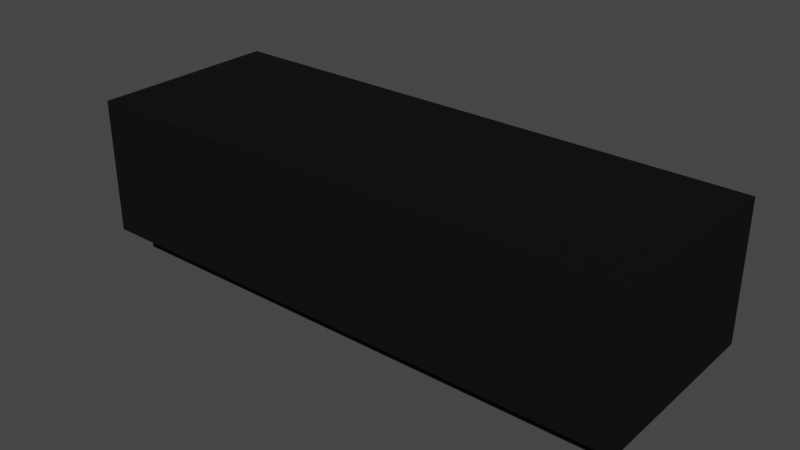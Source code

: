 # Source: black_bench.blend  (saved by Blender 2.83.19; exported with 4.5.12 LTS)
import bpy
from mathutils import Matrix  # noqa: F401  (used for matrix-valued properties, if any)

bpy.ops.wm.read_factory_settings(use_empty=True)
scene = bpy.context.scene
scene.name = 'Scene'

# ---- collections
col_collection = bpy.data.collections.new('Collection'); scene.collection.children.link(col_collection)

# ---- materials (node trees are filled in below, after node groups)
mat_material = bpy.data.materials.new('Material')
mat_material.alpha_threshold = 0.0
mat_material.use_transparent_shadow = False
mat_material.line_color = (0.0, 0.0, 0.0, 1.0)

# ---- material node trees
mat_material.use_nodes = True; mat_material.node_tree.nodes.clear()
_N = mat_material.node_tree.nodes; _L = mat_material.node_tree.links
n0 = _N.new('ShaderNodeOutputMaterial'); n0.name = 'Material Output'; n0.location = (225, 302)
n1 = _N.new('ShaderNodeBsdfPrincipled'); n1.name = 'Principled BSDF'; n1.location = (-65, 302)
n1.distribution = 'GGX'
n1.subsurface_method = 'BURLEY'
n1.inputs[0].default_value = (0.003171, 0.003171, 0.003171, 1.0)
n1.inputs[2].default_value = 0.8
n1.inputs[3].default_value = 1.45
n1.inputs[13].default_value = 0.1705
n1.inputs[27].default_value = (0.0, 0.0, 0.0, 1.0)
n1.inputs[28].default_value = 1.0
_L.new(n1.outputs[0], n0.inputs[0])
n0.is_active_output = True

# ---- world
world_world = bpy.data.worlds.new('World'); scene.world = world_world
world_world.use_nodes = True; world_world.node_tree.nodes.clear()
_N = world_world.node_tree.nodes; _L = world_world.node_tree.links
n0 = _N.new('ShaderNodeOutputWorld'); n0.name = 'World Output'; n0.location = (300, 300)
n1 = _N.new('ShaderNodeBackground'); n1.name = 'Background'; n1.location = (10, 300)
n1.inputs[0].default_value = (0.05088, 0.05088, 0.05088, 1.0)
_L.new(n1.outputs[0], n0.inputs[0])
n0.is_active_output = True
world_world.color = (0.05088, 0.05088, 0.05088)
world_world.use_sun_shadow = False
world_world.sun_shadow_jitter_overblur = 0.0

# ---- meshes
me_cube = bpy.data.meshes.new('Cube')
me_cube.from_pydata([(1.147, 1.0, 1.0), (1.147, 1.0, -1.0), (1.147, -1.0, 1.0), (1.147, -1.0, -1.0), (-1.147, 1.0, 1.0), (-1.147, 1.0, -1.0), (-1.147, -1.0, 1.0), (-1.147, -1.0, -1.0), (1.237, -1.237, 1.0), (-1.237, -1.237, 1.0), (1.237, 1.237, 1.0), (-1.237, 1.237, 1.0), (1.237, -1.237, 14.36), (-1.237, -1.237, 14.36), (1.237, 1.237, 14.36), (-1.237, 1.237, 14.36)], [], [(4, 6, 9, 11), (3, 2, 6, 7), (7, 6, 4, 5), (5, 1, 3, 7), (1, 0, 2, 3), (5, 4, 0, 1), (11, 9, 13, 15), (2, 0, 10, 8), (0, 4, 11, 10), (6, 2, 8, 9), (14, 15, 13, 12), (9, 8, 12, 13), (10, 11, 15, 14), (8, 10, 14, 12)])
_uv = me_cube.uv_layers.new(name='UVMap')
_uv.uv.foreach_set('vector', [0.625, 0.25, 0.625, 0.0, 0.625, 0.0, 0.625, 0.25, 0.375, 0.75, 0.625, 0.75, 0.625, 1.0, 0.375, 1.0, 0.375, 0.0, 0.625, 0.0, 0.625, 0.25, 0.375, 0.25, 0.125, 0.5, 0.375, 0.5, 0.375, 0.75, 0.125, 0.75, 0.375, 0.5, 0.625, 0.5, 0.625, 0.75, 0.375, 0.75, 0.375, 0.25, 0.625, 0.25, 0.625, 0.5, 0.375, 0.5, 0.625, 0.25, 0.625, 0.0, 0.625, 0.0, 0.625, 0.25, 0.625, 0.75, 0.625, 0.5, 0.625, 0.5, 0.625, 0.75, 0.625, 0.5, 0.625, 0.25, 0.625, 0.25, 0.625, 0.5, 0.625, 1.0, 0.625, 0.75, 0.625, 0.75, 0.625, 1.0, 0.625, 0.5, 0.875, 0.5, 0.875, 0.75, 0.625, 0.75, 0.625, 1.0, 0.625, 0.75, 0.625, 0.75, 0.625, 1.0, 0.625, 0.5, 0.625, 0.25, 0.625, 0.25, 0.625, 0.5, 0.625, 0.75, 0.625, 0.5, 0.625, 0.5, 0.625, 0.75])
me_cube.materials.append(mat_material)
me_cube.use_remesh_preserve_volume = False
me_cube.use_remesh_preserve_attributes = False
me_cube.use_mirror_vertex_groups = False
me_cube.update()

# ---- objects
ob_cube = bpy.data.objects.new('Cube', me_cube)

# ---- transforms, parenting, visibility, modifiers, constraints
ob_cube.location = (0.0, 0.0, 0.0)
ob_cube.scale = (2.881, 1.0, 0.1303)
ob_cube.lock_rotations_4d = False
ob_cube.empty_display_type = 'ARROWS'
ob_cube.lineart.crease_threshold = 0.0

# ---- collection membership
col_collection.objects.link(ob_cube)

# ---- scene / render settings (as saved in the file)
scene.frame_start = 1; scene.frame_end = 250; scene.frame_set(1)
scene.render.engine = 'BLENDER_EEVEE_NEXT'
scene.cycles.use_denoising = False
scene.cycles.samples = 128
scene.cycles.sampling_pattern = 'TABULATED_SOBOL'
scene.cycles.use_adaptive_sampling = False
scene.cycles.use_light_tree = False
scene.view_settings.view_transform = 'Filmic'
bpy.context.view_layer.update()

# ---- added for rendering (the .blend has no active camera and no usable light): camera, sun
cam_auto = bpy.data.cameras.new('AutoCamera')
cam_auto.lens = 50.0
cam_auto.sensor_width = 36.0
cam_auto.clip_end = 1000.0
ob_auto_camera = bpy.data.objects.new('AutoCamera', cam_auto)
scene.collection.objects.link(ob_auto_camera)
ob_auto_camera.location = (7.22082, -8.66499, 6.64709)
ob_auto_camera.rotation_euler = (1.09748, -7.21219e-08, 0.694738)
scene.camera = ob_auto_camera
light_auto_sun = bpy.data.lights.new('AutoSun', 'SUN')
light_auto_sun.energy = 3.0
light_auto_sun.angle = 0.0523599
ob_auto_sun = bpy.data.objects.new('AutoSun', light_auto_sun)
scene.collection.objects.link(ob_auto_sun)
ob_auto_sun.rotation_euler = (0.872665, 0.174533, 0.523599)
bpy.context.view_layer.update()
